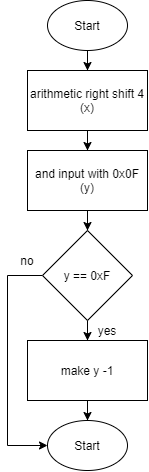

The diagram above was exported from draw.io. Its source (the exported page's mxGraphModel, read from the mxfile embedded in the PNG):
<mxGraphModel dx="598" dy="286" grid="1" gridSize="10" guides="1" tooltips="1" connect="1" arrows="1" fold="1" page="1" pageScale="1" pageWidth="850" pageHeight="1100" math="0" shadow="0">
  <root>
    <mxCell id="0" />
    <mxCell id="1" parent="0" />
    <mxCell id="13" style="edgeStyle=orthogonalEdgeStyle;rounded=0;orthogonalLoop=1;jettySize=auto;html=1;" edge="1" parent="1" source="2" target="3">
      <mxGeometry relative="1" as="geometry" />
    </mxCell>
    <mxCell id="2" value="Start" style="ellipse;whiteSpace=wrap;html=1;" vertex="1" parent="1">
      <mxGeometry x="320" width="80" height="50" as="geometry" />
    </mxCell>
    <mxCell id="14" style="edgeStyle=orthogonalEdgeStyle;rounded=0;orthogonalLoop=1;jettySize=auto;html=1;" edge="1" parent="1" source="3" target="4">
      <mxGeometry relative="1" as="geometry" />
    </mxCell>
    <mxCell id="3" value="arithmetic right shift 4&lt;br&gt;(x)" style="rounded=0;whiteSpace=wrap;html=1;" vertex="1" parent="1">
      <mxGeometry x="300" y="70" width="120" height="60" as="geometry" />
    </mxCell>
    <mxCell id="15" style="edgeStyle=orthogonalEdgeStyle;rounded=0;orthogonalLoop=1;jettySize=auto;html=1;entryX=0.5;entryY=0;entryDx=0;entryDy=0;" edge="1" parent="1" source="4" target="6">
      <mxGeometry relative="1" as="geometry" />
    </mxCell>
    <mxCell id="4" value="and input with 0x0F&lt;br&gt;(y)" style="rounded=0;whiteSpace=wrap;html=1;" vertex="1" parent="1">
      <mxGeometry x="300" y="150" width="120" height="60" as="geometry" />
    </mxCell>
    <mxCell id="10" style="edgeStyle=orthogonalEdgeStyle;rounded=0;orthogonalLoop=1;jettySize=auto;html=1;entryX=0.5;entryY=0;entryDx=0;entryDy=0;" edge="1" parent="1" source="6" target="7">
      <mxGeometry relative="1" as="geometry" />
    </mxCell>
    <mxCell id="12" style="edgeStyle=orthogonalEdgeStyle;rounded=0;orthogonalLoop=1;jettySize=auto;html=1;entryX=0;entryY=0.5;entryDx=0;entryDy=0;" edge="1" parent="1" source="6" target="9">
      <mxGeometry relative="1" as="geometry">
        <Array as="points">
          <mxPoint x="280" y="275" />
          <mxPoint x="280" y="445" />
        </Array>
      </mxGeometry>
    </mxCell>
    <mxCell id="6" value="y == 0xF" style="rhombus;whiteSpace=wrap;html=1;" vertex="1" parent="1">
      <mxGeometry x="315" y="230" width="90" height="90" as="geometry" />
    </mxCell>
    <mxCell id="11" style="edgeStyle=orthogonalEdgeStyle;rounded=0;orthogonalLoop=1;jettySize=auto;html=1;" edge="1" parent="1" source="7" target="9">
      <mxGeometry relative="1" as="geometry" />
    </mxCell>
    <mxCell id="7" value="make y -1" style="rounded=0;whiteSpace=wrap;html=1;" vertex="1" parent="1">
      <mxGeometry x="300" y="340" width="120" height="60" as="geometry" />
    </mxCell>
    <mxCell id="9" value="Start" style="ellipse;whiteSpace=wrap;html=1;" vertex="1" parent="1">
      <mxGeometry x="320" y="420" width="80" height="50" as="geometry" />
    </mxCell>
    <mxCell id="16" value="no" style="text;html=1;strokeColor=none;fillColor=none;align=center;verticalAlign=middle;whiteSpace=wrap;rounded=0;" vertex="1" parent="1">
      <mxGeometry x="280" y="250" width="40" height="20" as="geometry" />
    </mxCell>
    <mxCell id="17" value="yes" style="text;html=1;strokeColor=none;fillColor=none;align=center;verticalAlign=middle;whiteSpace=wrap;rounded=0;" vertex="1" parent="1">
      <mxGeometry x="360" y="320" width="40" height="20" as="geometry" />
    </mxCell>
  </root>
</mxGraphModel>